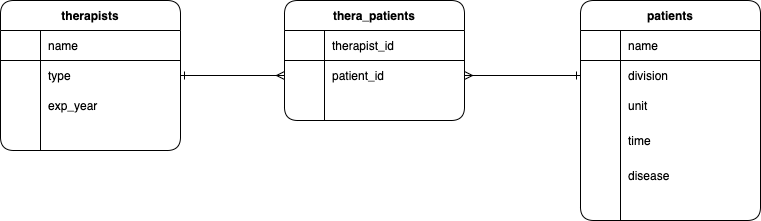

The diagram above was exported from draw.io. Its source (the exported page's mxGraphModel, read from the mxfile embedded in the PNG):
<mxGraphModel dx="696" dy="901" grid="1" gridSize="10" guides="1" tooltips="1" connect="1" arrows="1" fold="1" page="1" pageScale="1" pageWidth="827" pageHeight="1169" math="0" shadow="0">
  <root>
    <mxCell id="0" />
    <mxCell id="1" parent="0" />
    <mxCell id="58" value="therapists" style="shape=table;html=1;whiteSpace=wrap;startSize=30;container=1;collapsible=0;childLayout=tableLayout;fixedRows=1;rowLines=0;fontStyle=1;align=center;shadow=0;fillColor=none;rounded=1;flipH=0;flipV=0;" vertex="1" parent="1">
      <mxGeometry x="40" y="40" width="180" height="150" as="geometry" />
    </mxCell>
    <mxCell id="59" value="" style="shape=partialRectangle;html=1;whiteSpace=wrap;collapsible=0;dropTarget=0;pointerEvents=0;fillColor=none;top=0;left=0;bottom=1;right=0;points=[[0,0.5],[1,0.5]];portConstraint=eastwest;rounded=1;flipH=0;flipV=0;" vertex="1" parent="58">
      <mxGeometry y="30" width="180" height="30" as="geometry" />
    </mxCell>
    <mxCell id="60" value="" style="shape=partialRectangle;html=1;whiteSpace=wrap;connectable=0;fillColor=none;top=0;left=0;bottom=0;right=0;overflow=hidden;rounded=1;flipH=0;flipV=0;" vertex="1" parent="59">
      <mxGeometry width="40" height="30" as="geometry" />
    </mxCell>
    <mxCell id="61" value="name" style="shape=partialRectangle;html=1;whiteSpace=wrap;connectable=0;fillColor=none;top=0;left=0;bottom=0;right=0;align=left;spacingLeft=6;overflow=hidden;rounded=1;flipH=0;flipV=0;" vertex="1" parent="59">
      <mxGeometry x="40" width="140" height="30" as="geometry" />
    </mxCell>
    <mxCell id="62" value="" style="shape=partialRectangle;html=1;whiteSpace=wrap;collapsible=0;dropTarget=0;pointerEvents=0;fillColor=none;top=0;left=0;bottom=0;right=0;points=[[0,0.5],[1,0.5]];portConstraint=eastwest;rounded=1;flipH=0;flipV=0;" vertex="1" parent="58">
      <mxGeometry y="60" width="180" height="30" as="geometry" />
    </mxCell>
    <mxCell id="63" value="" style="shape=partialRectangle;html=1;whiteSpace=wrap;connectable=0;fillColor=none;top=0;left=0;bottom=0;right=0;overflow=hidden;rounded=1;flipH=0;flipV=0;" vertex="1" parent="62">
      <mxGeometry width="40" height="30" as="geometry" />
    </mxCell>
    <mxCell id="64" value="type" style="shape=partialRectangle;html=1;whiteSpace=wrap;connectable=0;fillColor=none;top=0;left=0;bottom=0;right=0;align=left;spacingLeft=6;overflow=hidden;rounded=1;flipH=0;flipV=0;" vertex="1" parent="62">
      <mxGeometry x="40" width="140" height="30" as="geometry" />
    </mxCell>
    <mxCell id="65" value="" style="shape=partialRectangle;html=1;whiteSpace=wrap;collapsible=0;dropTarget=0;pointerEvents=0;fillColor=none;top=0;left=0;bottom=0;right=0;points=[[0,0.5],[1,0.5]];portConstraint=eastwest;rounded=1;flipH=0;flipV=0;" vertex="1" parent="58">
      <mxGeometry y="90" width="180" height="30" as="geometry" />
    </mxCell>
    <mxCell id="66" value="" style="shape=partialRectangle;html=1;whiteSpace=wrap;connectable=0;fillColor=none;top=0;left=0;bottom=0;right=0;overflow=hidden;rounded=1;flipH=0;flipV=0;" vertex="1" parent="65">
      <mxGeometry width="40" height="30" as="geometry" />
    </mxCell>
    <mxCell id="67" value="exp_year" style="shape=partialRectangle;html=1;whiteSpace=wrap;connectable=0;fillColor=none;top=0;left=0;bottom=0;right=0;align=left;spacingLeft=6;overflow=hidden;rounded=1;flipH=0;flipV=0;" vertex="1" parent="65">
      <mxGeometry x="40" width="140" height="30" as="geometry" />
    </mxCell>
    <mxCell id="77" value="patients" style="shape=table;html=1;whiteSpace=wrap;startSize=30;container=1;collapsible=0;childLayout=tableLayout;fixedRows=1;rowLines=0;fontStyle=1;align=center;shadow=0;fillColor=none;rounded=1;flipH=0;flipV=0;" vertex="1" parent="1">
      <mxGeometry x="620" y="40" width="180" height="220" as="geometry" />
    </mxCell>
    <mxCell id="78" value="" style="shape=partialRectangle;html=1;whiteSpace=wrap;collapsible=0;dropTarget=0;pointerEvents=0;fillColor=none;top=0;left=0;bottom=1;right=0;points=[[0,0.5],[1,0.5]];portConstraint=eastwest;rounded=1;flipH=0;flipV=0;" vertex="1" parent="77">
      <mxGeometry y="30" width="180" height="30" as="geometry" />
    </mxCell>
    <mxCell id="79" value="" style="shape=partialRectangle;html=1;whiteSpace=wrap;connectable=0;fillColor=none;top=0;left=0;bottom=0;right=0;overflow=hidden;rounded=1;flipH=0;flipV=0;" vertex="1" parent="78">
      <mxGeometry width="40" height="30" as="geometry" />
    </mxCell>
    <mxCell id="80" value="name" style="shape=partialRectangle;html=1;whiteSpace=wrap;connectable=0;fillColor=none;top=0;left=0;bottom=0;right=0;align=left;spacingLeft=6;overflow=hidden;rounded=1;flipH=0;flipV=0;" vertex="1" parent="78">
      <mxGeometry x="40" width="140" height="30" as="geometry" />
    </mxCell>
    <mxCell id="81" value="" style="shape=partialRectangle;html=1;whiteSpace=wrap;collapsible=0;dropTarget=0;pointerEvents=0;fillColor=none;top=0;left=0;bottom=0;right=0;points=[[0,0.5],[1,0.5]];portConstraint=eastwest;rounded=1;flipH=0;flipV=0;" vertex="1" parent="77">
      <mxGeometry y="60" width="180" height="30" as="geometry" />
    </mxCell>
    <mxCell id="82" value="" style="shape=partialRectangle;html=1;whiteSpace=wrap;connectable=0;fillColor=none;top=0;left=0;bottom=0;right=0;overflow=hidden;rounded=1;flipH=0;flipV=0;" vertex="1" parent="81">
      <mxGeometry width="40" height="30" as="geometry" />
    </mxCell>
    <mxCell id="83" value="division" style="shape=partialRectangle;html=1;whiteSpace=wrap;connectable=0;fillColor=none;top=0;left=0;bottom=0;right=0;align=left;spacingLeft=6;overflow=hidden;rounded=1;flipH=0;flipV=0;" vertex="1" parent="81">
      <mxGeometry x="40" width="140" height="30" as="geometry" />
    </mxCell>
    <mxCell id="84" value="" style="shape=partialRectangle;html=1;whiteSpace=wrap;collapsible=0;dropTarget=0;pointerEvents=0;fillColor=none;top=0;left=0;bottom=0;right=0;points=[[0,0.5],[1,0.5]];portConstraint=eastwest;rounded=1;flipH=0;flipV=0;" vertex="1" parent="77">
      <mxGeometry y="90" width="180" height="30" as="geometry" />
    </mxCell>
    <mxCell id="85" value="" style="shape=partialRectangle;html=1;whiteSpace=wrap;connectable=0;fillColor=none;top=0;left=0;bottom=0;right=0;overflow=hidden;rounded=1;flipH=0;flipV=0;" vertex="1" parent="84">
      <mxGeometry width="40" height="30" as="geometry" />
    </mxCell>
    <mxCell id="86" value="unit" style="shape=partialRectangle;html=1;whiteSpace=wrap;connectable=0;fillColor=none;top=0;left=0;bottom=0;right=0;align=left;spacingLeft=6;overflow=hidden;rounded=1;flipH=0;flipV=0;" vertex="1" parent="84">
      <mxGeometry x="40" width="140" height="30" as="geometry" />
    </mxCell>
    <mxCell id="91" style="shape=partialRectangle;html=1;whiteSpace=wrap;collapsible=0;dropTarget=0;pointerEvents=0;fillColor=none;top=0;left=0;bottom=0;right=0;points=[[0,0.5],[1,0.5]];portConstraint=eastwest;rounded=1;flipH=0;flipV=0;" vertex="1" parent="77">
      <mxGeometry y="120" width="180" height="40" as="geometry" />
    </mxCell>
    <mxCell id="92" style="shape=partialRectangle;html=1;whiteSpace=wrap;connectable=0;fillColor=none;top=0;left=0;bottom=0;right=0;overflow=hidden;rounded=1;flipH=0;flipV=0;" vertex="1" parent="91">
      <mxGeometry width="40" height="40" as="geometry" />
    </mxCell>
    <mxCell id="93" value="time" style="shape=partialRectangle;html=1;whiteSpace=wrap;connectable=0;fillColor=none;top=0;left=0;bottom=0;right=0;align=left;spacingLeft=6;overflow=hidden;rounded=1;flipH=0;flipV=0;" vertex="1" parent="91">
      <mxGeometry x="40" width="140" height="40" as="geometry" />
    </mxCell>
    <mxCell id="88" style="shape=partialRectangle;html=1;whiteSpace=wrap;collapsible=0;dropTarget=0;pointerEvents=0;fillColor=none;top=0;left=0;bottom=0;right=0;points=[[0,0.5],[1,0.5]];portConstraint=eastwest;rounded=1;flipH=0;flipV=0;" vertex="1" parent="77">
      <mxGeometry y="160" width="180" height="30" as="geometry" />
    </mxCell>
    <mxCell id="89" style="shape=partialRectangle;html=1;whiteSpace=wrap;connectable=0;fillColor=none;top=0;left=0;bottom=0;right=0;overflow=hidden;rounded=1;flipH=0;flipV=0;" vertex="1" parent="88">
      <mxGeometry width="40" height="30" as="geometry" />
    </mxCell>
    <mxCell id="90" value="disease" style="shape=partialRectangle;html=1;whiteSpace=wrap;connectable=0;fillColor=none;top=0;left=0;bottom=0;right=0;align=left;spacingLeft=6;overflow=hidden;rounded=1;flipH=0;flipV=0;" vertex="1" parent="88">
      <mxGeometry x="40" width="140" height="30" as="geometry" />
    </mxCell>
    <mxCell id="110" style="edgeStyle=orthogonalEdgeStyle;orthogonalLoop=1;jettySize=auto;html=1;exitX=1;exitY=0.5;exitDx=0;exitDy=0;entryX=0;entryY=0.5;entryDx=0;entryDy=0;endArrow=ERmany;endFill=0;startArrow=ERone;startFill=0;" edge="1" parent="1" source="62" target="98">
      <mxGeometry relative="1" as="geometry" />
    </mxCell>
    <mxCell id="111" style="edgeStyle=orthogonalEdgeStyle;curved=0;rounded=1;sketch=0;orthogonalLoop=1;jettySize=auto;html=1;exitX=0;exitY=0.5;exitDx=0;exitDy=0;entryX=1;entryY=0.5;entryDx=0;entryDy=0;endArrow=ERmany;endFill=0;startArrow=ERone;startFill=0;" edge="1" parent="1" source="81" target="98">
      <mxGeometry relative="1" as="geometry" />
    </mxCell>
    <mxCell id="94" value="thera_patients" style="shape=table;html=1;whiteSpace=wrap;startSize=30;container=1;collapsible=0;childLayout=tableLayout;fixedRows=1;rowLines=0;fontStyle=1;align=center;shadow=0;fillColor=none;rounded=1;flipH=0;flipV=0;" vertex="1" parent="1">
      <mxGeometry x="324" y="40" width="180" height="120" as="geometry" />
    </mxCell>
    <mxCell id="95" value="" style="shape=partialRectangle;html=1;whiteSpace=wrap;collapsible=0;dropTarget=0;pointerEvents=0;fillColor=none;top=0;left=0;bottom=1;right=0;points=[[0,0.5],[1,0.5]];portConstraint=eastwest;rounded=1;flipH=0;flipV=0;" vertex="1" parent="94">
      <mxGeometry y="30" width="180" height="30" as="geometry" />
    </mxCell>
    <mxCell id="96" value="" style="shape=partialRectangle;html=1;whiteSpace=wrap;connectable=0;fillColor=none;top=0;left=0;bottom=0;right=0;overflow=hidden;rounded=1;flipH=0;flipV=0;" vertex="1" parent="95">
      <mxGeometry width="40" height="30" as="geometry" />
    </mxCell>
    <mxCell id="97" value="therapist_id" style="shape=partialRectangle;html=1;whiteSpace=wrap;connectable=0;fillColor=none;top=0;left=0;bottom=0;right=0;align=left;spacingLeft=6;overflow=hidden;rounded=1;flipH=0;flipV=0;" vertex="1" parent="95">
      <mxGeometry x="40" width="140" height="30" as="geometry" />
    </mxCell>
    <mxCell id="98" value="" style="shape=partialRectangle;html=1;whiteSpace=wrap;collapsible=0;dropTarget=0;pointerEvents=0;fillColor=none;top=0;left=0;bottom=0;right=0;points=[[0,0.5],[1,0.5]];portConstraint=eastwest;rounded=1;flipH=0;flipV=0;" vertex="1" parent="94">
      <mxGeometry y="60" width="180" height="30" as="geometry" />
    </mxCell>
    <mxCell id="99" value="" style="shape=partialRectangle;html=1;whiteSpace=wrap;connectable=0;fillColor=none;top=0;left=0;bottom=0;right=0;overflow=hidden;rounded=1;flipH=0;flipV=0;" vertex="1" parent="98">
      <mxGeometry width="40" height="30" as="geometry" />
    </mxCell>
    <mxCell id="100" value="patient_id" style="shape=partialRectangle;html=1;whiteSpace=wrap;connectable=0;fillColor=none;top=0;left=0;bottom=0;right=0;align=left;spacingLeft=6;overflow=hidden;rounded=1;flipH=0;flipV=0;" vertex="1" parent="98">
      <mxGeometry x="40" width="140" height="30" as="geometry" />
    </mxCell>
  </root>
</mxGraphModel>